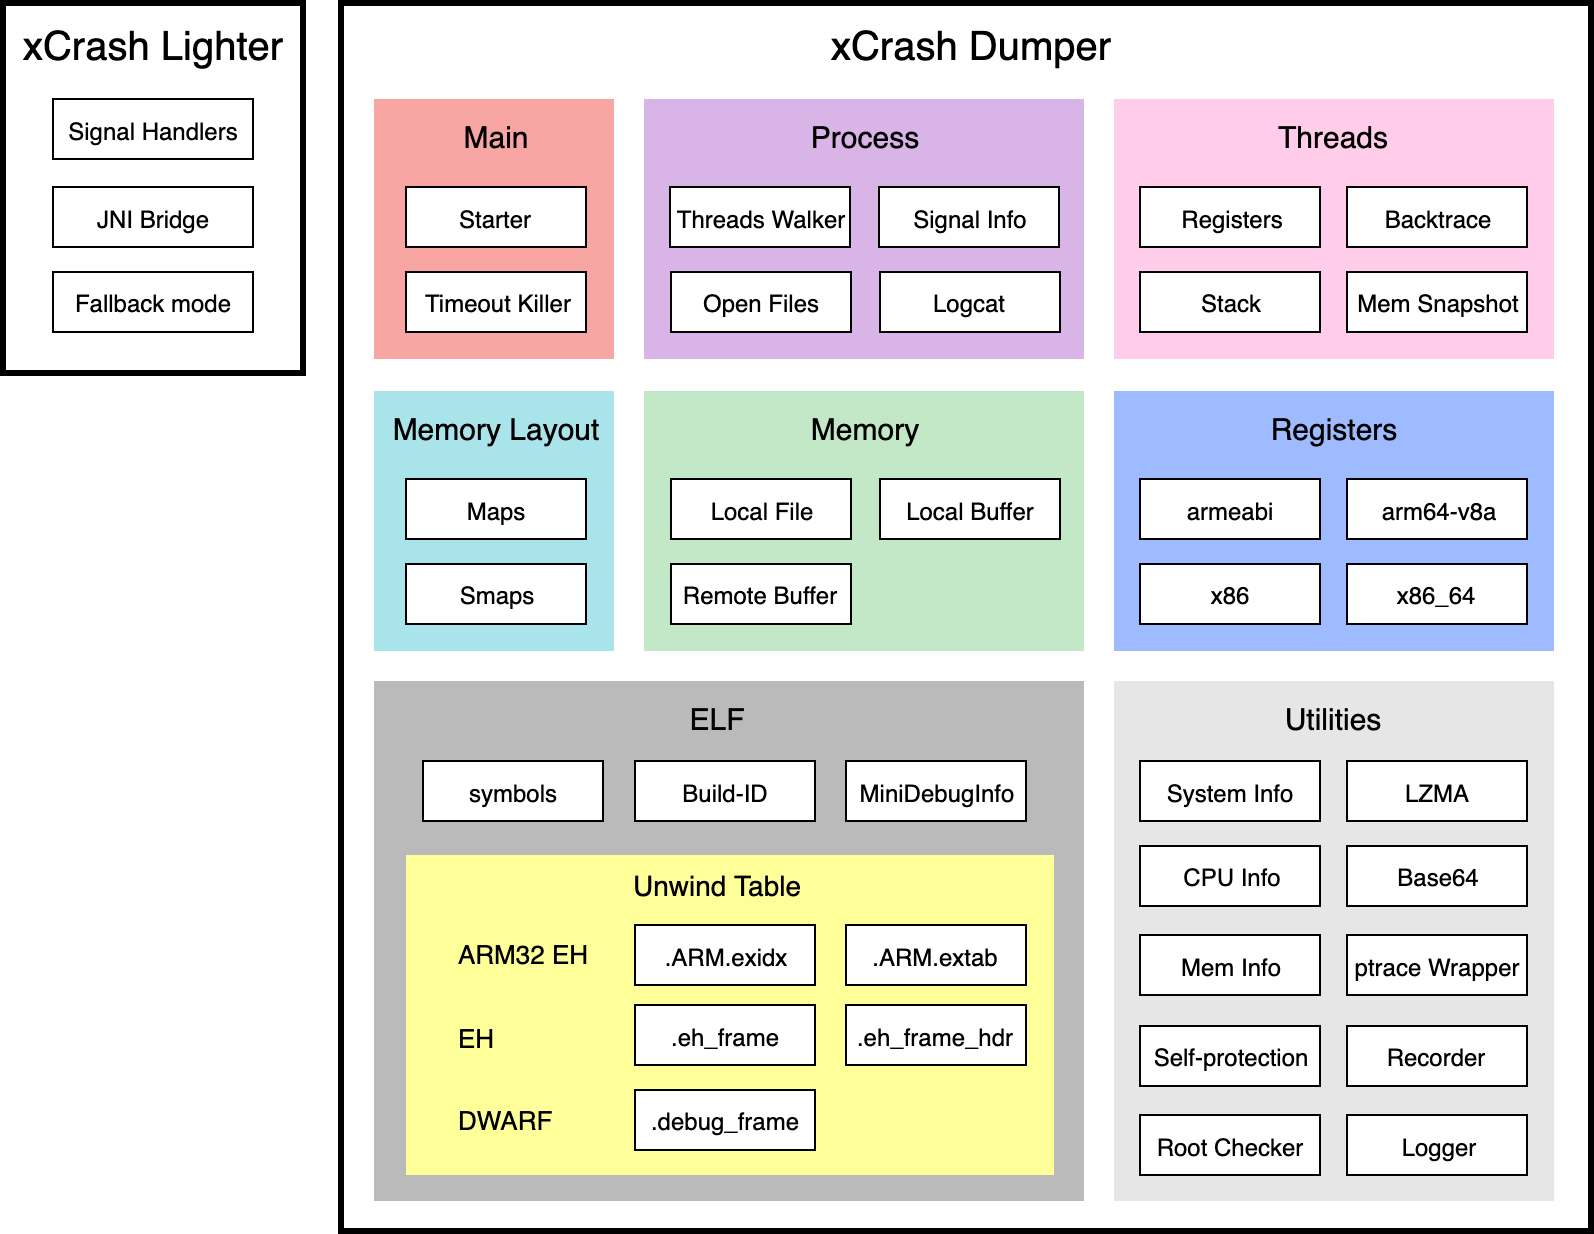

The diagram above was exported from draw.io. Its source (the exported page's mxGraphModel, read from the mxfile embedded in the PNG):
<mxGraphModel dx="900" dy="548" grid="1" gridSize="10" guides="1" tooltips="1" connect="1" arrows="1" fold="1" page="1" pageScale="1" pageWidth="850" pageHeight="1100" math="0" shadow="0">
  <root>
    <mxCell id="0" />
    <mxCell id="1" parent="0" />
    <mxCell id="LJbWez3bZdFksyj5XlSO-2" value="" style="rounded=0;whiteSpace=wrap;html=1;strokeWidth=3;strokeColor=#000000;" parent="1" vertex="1">
      <mxGeometry x="189" y="20" width="625" height="614" as="geometry" />
    </mxCell>
    <mxCell id="LJbWez3bZdFksyj5XlSO-40" value="" style="rounded=0;whiteSpace=wrap;html=1;strokeColor=none;fillColor=#BABABA;fontColor=#333333;" parent="1" vertex="1">
      <mxGeometry x="205.5" y="359" width="355" height="260" as="geometry" />
    </mxCell>
    <mxCell id="LJbWez3bZdFksyj5XlSO-1" value="" style="rounded=0;whiteSpace=wrap;html=1;strokeColor=#000000;strokeWidth=3;spacing=2;" parent="1" vertex="1">
      <mxGeometry x="20" y="20" width="150" height="185" as="geometry" />
    </mxCell>
    <mxCell id="LJbWez3bZdFksyj5XlSO-4" value="" style="rounded=0;whiteSpace=wrap;html=1;strokeColor=none;fillColor=#9EBBFF;" parent="1" vertex="1">
      <mxGeometry x="575.5" y="214" width="220" height="130" as="geometry" />
    </mxCell>
    <mxCell id="LJbWez3bZdFksyj5XlSO-5" value="" style="rounded=0;whiteSpace=wrap;html=1;fillColor=#C3E8C7;strokeColor=none;" parent="1" vertex="1">
      <mxGeometry x="340.5" y="214" width="220" height="130" as="geometry" />
    </mxCell>
    <mxCell id="LJbWez3bZdFksyj5XlSO-6" value="armeabi" style="rounded=0;whiteSpace=wrap;html=1;" parent="1" vertex="1">
      <mxGeometry x="588.5" y="258" width="90" height="30" as="geometry" />
    </mxCell>
    <mxCell id="LJbWez3bZdFksyj5XlSO-7" value="arm64-v8a" style="rounded=0;whiteSpace=wrap;html=1;" parent="1" vertex="1">
      <mxGeometry x="692" y="258" width="90" height="30" as="geometry" />
    </mxCell>
    <mxCell id="LJbWez3bZdFksyj5XlSO-8" value="x86" style="rounded=0;whiteSpace=wrap;html=1;" parent="1" vertex="1">
      <mxGeometry x="588.5" y="300.5" width="90" height="30" as="geometry" />
    </mxCell>
    <mxCell id="LJbWez3bZdFksyj5XlSO-9" value="x86_64" style="rounded=0;whiteSpace=wrap;html=1;" parent="1" vertex="1">
      <mxGeometry x="692" y="300.5" width="90" height="30" as="geometry" />
    </mxCell>
    <mxCell id="LJbWez3bZdFksyj5XlSO-10" value="&lt;font style=&quot;font-size: 15px;&quot;&gt;Registers&lt;/font&gt;" style="text;html=1;strokeColor=none;fillColor=none;align=center;verticalAlign=middle;whiteSpace=wrap;rounded=0;fontSize=15;" parent="1" vertex="1">
      <mxGeometry x="625.5" y="223" width="120" height="20" as="geometry" />
    </mxCell>
    <mxCell id="LJbWez3bZdFksyj5XlSO-11" value="&lt;font style=&quot;font-size: 15px;&quot;&gt;Memory&lt;/font&gt;" style="text;html=1;strokeColor=none;fillColor=none;align=center;verticalAlign=middle;whiteSpace=wrap;rounded=0;fontSize=15;" parent="1" vertex="1">
      <mxGeometry x="420.5" y="223" width="60" height="20" as="geometry" />
    </mxCell>
    <mxCell id="LJbWez3bZdFksyj5XlSO-12" value="Local File" style="rounded=0;whiteSpace=wrap;html=1;" parent="1" vertex="1">
      <mxGeometry x="354" y="258" width="90" height="30" as="geometry" />
    </mxCell>
    <mxCell id="LJbWez3bZdFksyj5XlSO-13" value="Local Buffer" style="rounded=0;whiteSpace=wrap;html=1;" parent="1" vertex="1">
      <mxGeometry x="458.5" y="258" width="90" height="30" as="geometry" />
    </mxCell>
    <mxCell id="LJbWez3bZdFksyj5XlSO-14" value="Remote&amp;nbsp;Buffer" style="rounded=0;whiteSpace=wrap;html=1;" parent="1" vertex="1">
      <mxGeometry x="354" y="300.5" width="90" height="30" as="geometry" />
    </mxCell>
    <mxCell id="LJbWez3bZdFksyj5XlSO-16" value="" style="rounded=0;whiteSpace=wrap;html=1;strokeColor=none;fillColor=#FFFF99;fontColor=#333333;" parent="1" vertex="1">
      <mxGeometry x="221.5" y="446" width="324" height="160" as="geometry" />
    </mxCell>
    <mxCell id="LJbWez3bZdFksyj5XlSO-17" value="&lt;font style=&quot;font-size: 14px&quot;&gt;Unwind Table&lt;br&gt;&lt;/font&gt;" style="text;html=1;strokeColor=none;fillColor=none;align=center;verticalAlign=middle;whiteSpace=wrap;rounded=0;" parent="1" vertex="1">
      <mxGeometry x="309.5" y="451" width="134" height="20" as="geometry" />
    </mxCell>
    <mxCell id="LJbWez3bZdFksyj5XlSO-21" value="&lt;span&gt;.ARM.exidx&lt;/span&gt;" style="rounded=0;whiteSpace=wrap;html=1;" parent="1" vertex="1">
      <mxGeometry x="336" y="481" width="90" height="30" as="geometry" />
    </mxCell>
    <mxCell id="LJbWez3bZdFksyj5XlSO-22" value="&lt;span&gt;.eh_frame&lt;/span&gt;&lt;br&gt;" style="rounded=0;whiteSpace=wrap;html=1;" parent="1" vertex="1">
      <mxGeometry x="336" y="521" width="90" height="30" as="geometry" />
    </mxCell>
    <mxCell id="LJbWez3bZdFksyj5XlSO-23" value="&lt;span&gt;.debug_frame&lt;/span&gt;&lt;br&gt;" style="rounded=0;whiteSpace=wrap;html=1;" parent="1" vertex="1">
      <mxGeometry x="336" y="563.5" width="90" height="30" as="geometry" />
    </mxCell>
    <mxCell id="LJbWez3bZdFksyj5XlSO-26" value="&lt;span&gt;.ARM.extab&lt;/span&gt;&lt;br&gt;" style="rounded=0;whiteSpace=wrap;html=1;" parent="1" vertex="1">
      <mxGeometry x="441.5" y="481" width="90" height="30" as="geometry" />
    </mxCell>
    <mxCell id="LJbWez3bZdFksyj5XlSO-29" value="&lt;span&gt;.eh_frame_hdr&lt;/span&gt;&lt;br&gt;" style="rounded=0;whiteSpace=wrap;html=1;" parent="1" vertex="1">
      <mxGeometry x="441.5" y="521" width="90" height="30" as="geometry" />
    </mxCell>
    <mxCell id="LJbWez3bZdFksyj5XlSO-30" value="" style="rounded=0;whiteSpace=wrap;html=1;fillColor=#A9E4EB;strokeColor=none;" parent="1" vertex="1">
      <mxGeometry x="205.5" y="214" width="120" height="130" as="geometry" />
    </mxCell>
    <mxCell id="LJbWez3bZdFksyj5XlSO-31" value="&lt;font style=&quot;font-size: 15px;&quot;&gt;Memory Layout&lt;/font&gt;" style="text;html=1;strokeColor=none;fillColor=none;align=center;verticalAlign=middle;whiteSpace=wrap;rounded=0;fontSize=15;" parent="1" vertex="1">
      <mxGeometry x="213" y="223" width="107" height="20" as="geometry" />
    </mxCell>
    <mxCell id="LJbWez3bZdFksyj5XlSO-32" value="Maps" style="rounded=0;whiteSpace=wrap;html=1;" parent="1" vertex="1">
      <mxGeometry x="221.5" y="258" width="90" height="30" as="geometry" />
    </mxCell>
    <mxCell id="LJbWez3bZdFksyj5XlSO-34" value="Smaps" style="rounded=0;whiteSpace=wrap;html=1;" parent="1" vertex="1">
      <mxGeometry x="221.5" y="300.5" width="90" height="30" as="geometry" />
    </mxCell>
    <mxCell id="LJbWez3bZdFksyj5XlSO-37" value="&lt;div style=&quot;text-align: left; font-size: 13px;&quot;&gt;&lt;span style=&quot;font-size: 13px;&quot;&gt;ARM32 EH&lt;/span&gt;&lt;/div&gt;" style="text;html=1;strokeColor=none;fillColor=none;align=left;verticalAlign=middle;whiteSpace=wrap;rounded=0;fontSize=13;labelPosition=center;verticalLabelPosition=middle;" parent="1" vertex="1">
      <mxGeometry x="245.5" y="486" width="80" height="20" as="geometry" />
    </mxCell>
    <mxCell id="LJbWez3bZdFksyj5XlSO-38" value="&lt;div style=&quot;text-align: center; font-size: 13px;&quot;&gt;&lt;span style=&quot;font-size: 13px;&quot;&gt;EH&lt;/span&gt;&lt;/div&gt;" style="text;html=1;strokeColor=none;fillColor=none;align=left;verticalAlign=middle;whiteSpace=wrap;rounded=0;fontSize=13;labelPosition=center;verticalLabelPosition=middle;" parent="1" vertex="1">
      <mxGeometry x="245.5" y="527.5" width="80" height="20" as="geometry" />
    </mxCell>
    <mxCell id="LJbWez3bZdFksyj5XlSO-39" value="&lt;font style=&quot;font-size: 13px;&quot;&gt;DWARF&lt;br style=&quot;font-size: 13px;&quot;&gt;&lt;/font&gt;" style="text;html=1;strokeColor=none;fillColor=none;align=left;verticalAlign=middle;whiteSpace=wrap;rounded=0;fontSize=13;labelPosition=center;verticalLabelPosition=middle;" parent="1" vertex="1">
      <mxGeometry x="245.5" y="568.5" width="80" height="20" as="geometry" />
    </mxCell>
    <mxCell id="LJbWez3bZdFksyj5XlSO-41" value="MiniDebugInfo" style="rounded=0;whiteSpace=wrap;html=1;" parent="1" vertex="1">
      <mxGeometry x="441.5" y="399" width="90" height="30" as="geometry" />
    </mxCell>
    <mxCell id="LJbWez3bZdFksyj5XlSO-43" value="&lt;span&gt;symbols&lt;/span&gt;" style="rounded=0;whiteSpace=wrap;html=1;" parent="1" vertex="1">
      <mxGeometry x="230" y="399" width="90" height="30" as="geometry" />
    </mxCell>
    <mxCell id="LJbWez3bZdFksyj5XlSO-45" value="&lt;font style=&quot;font-size: 15px;&quot;&gt;ELF&lt;/font&gt;" style="text;html=1;strokeColor=none;fillColor=none;align=center;verticalAlign=middle;whiteSpace=wrap;rounded=0;fontSize=15;" parent="1" vertex="1">
      <mxGeometry x="316.5" y="368" width="120" height="20" as="geometry" />
    </mxCell>
    <mxCell id="LJbWez3bZdFksyj5XlSO-46" value="&lt;span&gt;Build-ID&lt;/span&gt;" style="rounded=0;whiteSpace=wrap;html=1;" parent="1" vertex="1">
      <mxGeometry x="336" y="399" width="90" height="30" as="geometry" />
    </mxCell>
    <mxCell id="LJbWez3bZdFksyj5XlSO-47" value="" style="rounded=0;whiteSpace=wrap;html=1;strokeColor=none;fillColor=#E6E6E6;fontColor=#333333;" parent="1" vertex="1">
      <mxGeometry x="575.5" y="359" width="220" height="260" as="geometry" />
    </mxCell>
    <mxCell id="LJbWez3bZdFksyj5XlSO-48" value="System Info" style="rounded=0;whiteSpace=wrap;html=1;" parent="1" vertex="1">
      <mxGeometry x="588.5" y="399" width="90" height="30" as="geometry" />
    </mxCell>
    <mxCell id="LJbWez3bZdFksyj5XlSO-49" value="&lt;span&gt;LZMA&lt;/span&gt;" style="rounded=0;whiteSpace=wrap;html=1;" parent="1" vertex="1">
      <mxGeometry x="692" y="399" width="90" height="30" as="geometry" />
    </mxCell>
    <mxCell id="LJbWez3bZdFksyj5XlSO-50" value="CPU Info" style="rounded=0;whiteSpace=wrap;html=1;" parent="1" vertex="1">
      <mxGeometry x="588.5" y="441.5" width="90" height="30" as="geometry" />
    </mxCell>
    <mxCell id="LJbWez3bZdFksyj5XlSO-51" value="&lt;span&gt;Base64&lt;/span&gt;" style="rounded=0;whiteSpace=wrap;html=1;" parent="1" vertex="1">
      <mxGeometry x="692" y="441.5" width="90" height="30" as="geometry" />
    </mxCell>
    <mxCell id="LJbWez3bZdFksyj5XlSO-52" value="&lt;font style=&quot;font-size: 15px;&quot;&gt;Utilities&lt;/font&gt;" style="text;html=1;strokeColor=none;fillColor=none;align=center;verticalAlign=middle;whiteSpace=wrap;rounded=0;fontSize=15;" parent="1" vertex="1">
      <mxGeometry x="625.5" y="368" width="120" height="20" as="geometry" />
    </mxCell>
    <mxCell id="LJbWez3bZdFksyj5XlSO-53" value="&lt;span&gt;Mem Info&lt;/span&gt;" style="rounded=0;whiteSpace=wrap;html=1;" parent="1" vertex="1">
      <mxGeometry x="588.5" y="486" width="90" height="30" as="geometry" />
    </mxCell>
    <mxCell id="LJbWez3bZdFksyj5XlSO-54" value="Root Checker" style="rounded=0;whiteSpace=wrap;html=1;" parent="1" vertex="1">
      <mxGeometry x="588.5" y="576" width="90" height="30" as="geometry" />
    </mxCell>
    <mxCell id="LJbWez3bZdFksyj5XlSO-55" value="&lt;span&gt;Self-protection&lt;/span&gt;" style="rounded=0;whiteSpace=wrap;html=1;" parent="1" vertex="1">
      <mxGeometry x="588.5" y="531.5" width="90" height="30" as="geometry" />
    </mxCell>
    <mxCell id="LJbWez3bZdFksyj5XlSO-56" value="&lt;span style=&quot;font-size: 12px;&quot;&gt;ptrace&amp;nbsp;&lt;/span&gt;&lt;span style=&quot;font-size: 12px;&quot;&gt;Wrapper&lt;/span&gt;" style="rounded=0;whiteSpace=wrap;html=1;fontSize=12;" parent="1" vertex="1">
      <mxGeometry x="692" y="486" width="90" height="30" as="geometry" />
    </mxCell>
    <mxCell id="LJbWez3bZdFksyj5XlSO-57" value="Recorder" style="rounded=0;whiteSpace=wrap;html=1;" parent="1" vertex="1">
      <mxGeometry x="692" y="531.5" width="90" height="30" as="geometry" />
    </mxCell>
    <mxCell id="LJbWez3bZdFksyj5XlSO-58" value="Logger" style="rounded=0;whiteSpace=wrap;html=1;" parent="1" vertex="1">
      <mxGeometry x="692" y="576" width="90" height="30" as="geometry" />
    </mxCell>
    <mxCell id="LJbWez3bZdFksyj5XlSO-62" value="" style="rounded=0;whiteSpace=wrap;html=1;fillColor=#D9B4E7;strokeColor=none;" parent="1" vertex="1">
      <mxGeometry x="340.5" y="68" width="220" height="130" as="geometry" />
    </mxCell>
    <mxCell id="LJbWez3bZdFksyj5XlSO-63" value="&lt;font style=&quot;font-size: 15px;&quot;&gt;Process&lt;/font&gt;" style="text;html=1;strokeColor=none;fillColor=none;align=center;verticalAlign=middle;whiteSpace=wrap;rounded=0;fontSize=15;" parent="1" vertex="1">
      <mxGeometry x="420.5" y="77" width="60" height="20" as="geometry" />
    </mxCell>
    <mxCell id="LJbWez3bZdFksyj5XlSO-64" value="Logcat" style="rounded=0;whiteSpace=wrap;html=1;" parent="1" vertex="1">
      <mxGeometry x="458.5" y="154.5" width="90" height="30" as="geometry" />
    </mxCell>
    <mxCell id="LJbWez3bZdFksyj5XlSO-65" value="Open Files" style="rounded=0;whiteSpace=wrap;html=1;" parent="1" vertex="1">
      <mxGeometry x="354" y="154.5" width="90" height="30" as="geometry" />
    </mxCell>
    <mxCell id="LJbWez3bZdFksyj5XlSO-67" value="" style="rounded=0;whiteSpace=wrap;html=1;strokeColor=none;fillColor=#FFCCE9;" parent="1" vertex="1">
      <mxGeometry x="575.5" y="68" width="220" height="130" as="geometry" />
    </mxCell>
    <mxCell id="LJbWez3bZdFksyj5XlSO-68" value="&lt;span&gt;Registers&lt;/span&gt;" style="rounded=0;whiteSpace=wrap;html=1;" parent="1" vertex="1">
      <mxGeometry x="588.5" y="112" width="90" height="30" as="geometry" />
    </mxCell>
    <mxCell id="LJbWez3bZdFksyj5XlSO-69" value="&lt;span&gt;Backtrace&lt;/span&gt;" style="rounded=0;whiteSpace=wrap;html=1;" parent="1" vertex="1">
      <mxGeometry x="692" y="112" width="90" height="30" as="geometry" />
    </mxCell>
    <mxCell id="LJbWez3bZdFksyj5XlSO-70" value="&lt;span&gt;Stack&lt;/span&gt;" style="rounded=0;whiteSpace=wrap;html=1;" parent="1" vertex="1">
      <mxGeometry x="588.5" y="154.5" width="90" height="30" as="geometry" />
    </mxCell>
    <mxCell id="LJbWez3bZdFksyj5XlSO-71" value="Mem Snapshot" style="rounded=0;whiteSpace=wrap;html=1;" parent="1" vertex="1">
      <mxGeometry x="692" y="154.5" width="90" height="30" as="geometry" />
    </mxCell>
    <mxCell id="LJbWez3bZdFksyj5XlSO-72" value="&lt;font style=&quot;font-size: 15px;&quot;&gt;Threads&lt;/font&gt;" style="text;html=1;strokeColor=none;fillColor=none;align=center;verticalAlign=middle;whiteSpace=wrap;rounded=0;fontSize=15;" parent="1" vertex="1">
      <mxGeometry x="625.5" y="77" width="120" height="20" as="geometry" />
    </mxCell>
    <mxCell id="LJbWez3bZdFksyj5XlSO-76" value="Signal Info" style="rounded=0;whiteSpace=wrap;html=1;" parent="1" vertex="1">
      <mxGeometry x="458" y="112" width="90" height="30" as="geometry" />
    </mxCell>
    <mxCell id="LJbWez3bZdFksyj5XlSO-77" value="Threads Walker" style="rounded=0;whiteSpace=wrap;html=1;fontSize=12;" parent="1" vertex="1">
      <mxGeometry x="353.5" y="112" width="90" height="30" as="geometry" />
    </mxCell>
    <mxCell id="LJbWez3bZdFksyj5XlSO-78" value="" style="rounded=0;whiteSpace=wrap;html=1;fillColor=#F8A6A4;strokeColor=none;" parent="1" vertex="1">
      <mxGeometry x="205.5" y="68" width="120" height="130" as="geometry" />
    </mxCell>
    <mxCell id="LJbWez3bZdFksyj5XlSO-79" value="&lt;font style=&quot;font-size: 15px;&quot;&gt;Main&lt;/font&gt;" style="text;html=1;strokeColor=none;fillColor=none;align=center;verticalAlign=middle;whiteSpace=wrap;rounded=0;fontSize=15;" parent="1" vertex="1">
      <mxGeometry x="213" y="77" width="105" height="20" as="geometry" />
    </mxCell>
    <mxCell id="LJbWez3bZdFksyj5XlSO-80" value="&lt;span&gt;Starter&lt;/span&gt;&lt;br&gt;" style="rounded=0;whiteSpace=wrap;html=1;" parent="1" vertex="1">
      <mxGeometry x="221.5" y="112" width="90" height="30" as="geometry" />
    </mxCell>
    <mxCell id="LJbWez3bZdFksyj5XlSO-81" value="Timeout&amp;nbsp;&lt;span&gt;Killer&lt;/span&gt;" style="rounded=0;whiteSpace=wrap;html=1;" parent="1" vertex="1">
      <mxGeometry x="221.5" y="154.5" width="90" height="30" as="geometry" />
    </mxCell>
    <mxCell id="LJbWez3bZdFksyj5XlSO-82" value="xCrash Dumper" style="text;html=1;strokeColor=none;fillColor=none;align=center;verticalAlign=middle;whiteSpace=wrap;rounded=0;fontSize=20;fontColor=#000000;" parent="1" vertex="1">
      <mxGeometry x="393.5" y="31" width="220" height="20" as="geometry" />
    </mxCell>
    <mxCell id="LJbWez3bZdFksyj5XlSO-83" value="xCrash Lighter" style="text;html=1;strokeColor=none;fillColor=none;align=center;verticalAlign=middle;whiteSpace=wrap;rounded=0;fontSize=20;fontColor=#000000;" parent="1" vertex="1">
      <mxGeometry x="25" y="31" width="140" height="20" as="geometry" />
    </mxCell>
    <mxCell id="LJbWez3bZdFksyj5XlSO-84" value="Signal Handlers" style="rounded=0;whiteSpace=wrap;html=1;" parent="1" vertex="1">
      <mxGeometry x="45" y="68" width="100" height="30" as="geometry" />
    </mxCell>
    <mxCell id="LJbWez3bZdFksyj5XlSO-87" value="Fallback mode" style="rounded=0;whiteSpace=wrap;html=1;" parent="1" vertex="1">
      <mxGeometry x="45" y="154.5" width="100" height="30" as="geometry" />
    </mxCell>
    <mxCell id="LJbWez3bZdFksyj5XlSO-88" value="JNI&amp;nbsp;Bridge" style="rounded=0;whiteSpace=wrap;html=1;" parent="1" vertex="1">
      <mxGeometry x="45" y="112" width="100" height="30" as="geometry" />
    </mxCell>
  </root>
</mxGraphModel>